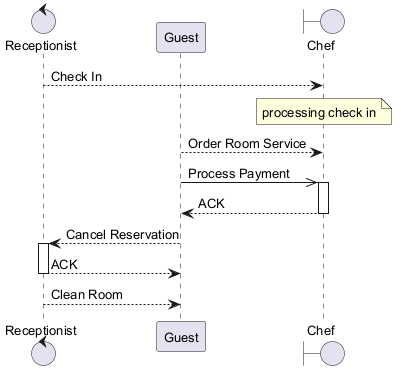

The diagram above was rendered by PlantUML. Its source (embedded in the PNG):
@startuml
skinparam defaultFontSize 13
control "Receptionist" as R
participant "Guest" as G
boundary "Chef" as C
R --> C : Check In
note over C : processing check in
G --> C : Order Room Service
G ->> C : Process Payment
activate C
C --> G : ACK
deactivate C
G --> R : Cancel Reservation
activate R
R --> G : ACK
deactivate R
R --> G : Clean Room
@enduml